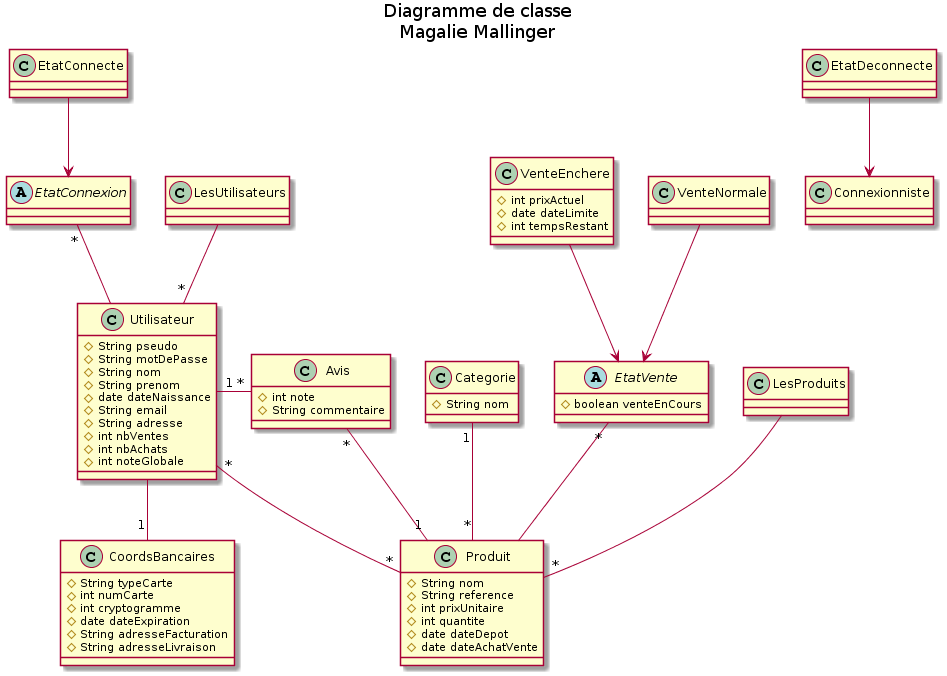

The diagram above was rendered by PlantUML. Its source (embedded in the PNG):
@startuml
title Diagramme de classe\nMagalie Mallinger

class Utilisateur {
# String pseudo
# String motDePasse
# String nom
# String prenom
# date dateNaissance
# String email
# String adresse
# int nbVentes
# int nbAchats
# int noteGlobale
}

abstract class EtatConnexion {

}

class EtatConnecte {

}

class EtatDeconnecte {

}

class CoordsBancaires {
# String typeCarte
# int numCarte
# int cryptogramme
# date dateExpiration
# String adresseFacturation
# String adresseLivraison
}

class Categorie {
# String nom
}

class Produit {
# String nom
# String reference
# int prixUnitaire
# int quantite
# date dateDepot
# date dateAchatVente
}

abstract class EtatVente {
# boolean venteEnCours
}

class VenteEnchere {
# int prixActuel
# date dateLimite
# int tempsRestant
}

class VenteNormale {

}

class Avis {
# int note
# String commentaire
}

Utilisateur  "*"--"*"  Produit
Categorie "1"--"*" Produit
Utilisateur --"1" CoordsBancaires
Utilisateur "1"-right-"*" Avis
Produit "1"--"*" Avis
VenteEnchere --> EtatVente
VenteNormale --> EtatVente
EtatVente "*"-- Produit
EtatConnecte --> EtatConnexion
EtatDeconnecte --> Connexionniste
EtatConnexion "*"-- Utilisateur
LesProduits --"*" Produit
LesUtilisateurs --"*" Utilisateur
@enduml